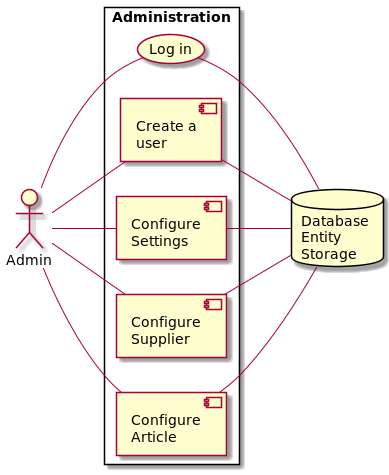

The diagram above was rendered by PlantUML. Its source (embedded in the PNG):
@startuml
left to right direction
skinparam packageStyle rectangle
actor Admin
database "Database \nEntity \nStorage" as Database

rectangle "Administration" {
	Admin -- (Log in)
	Admin -- [Create a\nuser]
	(Log in) -- Database
	[Create a\nuser] -- Database
	Admin -- [Configure\nSettings]
	Admin -- [Configure\nSupplier]
	Admin -- [Configure\nArticle]
	[Configure\nSupplier] -- Database
	[Configure\nArticle] -- Database
	[Configure\nSettings] -- Database
}

@enduml